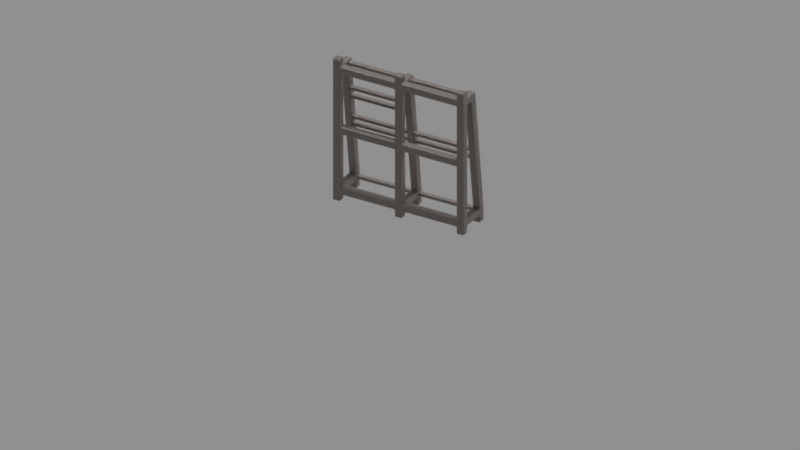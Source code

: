 # Source: human_futuristic_weapon_rack.blend  (saved by Blender 2.79.0; exported with 4.5.12 LTS)
import bpy
from mathutils import Matrix  # noqa: F401  (used for matrix-valued properties, if any)

bpy.ops.wm.read_factory_settings(use_empty=True)
scene = bpy.context.scene
scene.name = 'Scene'

# ---- collections
col_collection_1 = bpy.data.collections.new('Collection 1'); scene.collection.children.link(col_collection_1)

# ---- materials (node trees are filled in below, after node groups)
mat_etal__brushed__light_gray = bpy.data.materials.new('Μetal, brushed, light gray')
mat_etal__brushed__light_gray.alpha_threshold = 0.0
mat_etal__brushed__light_gray.diffuse_color = (0.5504, 0.5504, 0.5504, 1.0)
mat_etal__brushed__light_gray.roughness = 0.5
mat_etal__brushed__light_gray.line_color = (0.0, 0.0, 0.0, 1.0)

# ---- material node trees
mat_etal__brushed__light_gray.use_nodes = True; mat_etal__brushed__light_gray.node_tree.nodes.clear()
_N = mat_etal__brushed__light_gray.node_tree.nodes; _L = mat_etal__brushed__light_gray.node_tree.links
n0 = _N.new('ShaderNodeOutputMaterial'); n0.name = 'Material Output'; n0.location = (274, 239)
n1 = _N.new('ShaderNodeBsdfPrincipled'); n1.name = 'Principled BSDF'; n1.location = (63, 643)
n1.width = 150
n1.subsurface_method = 'BURLEY'
n1.inputs[1].default_value = 1.0
n1.inputs[3].default_value = 1.45
n1.inputs[9].default_value = (1.0, 1.0, 1.0)
n2 = _N.new('ShaderNodeRGB'); n2.name = 'RGB'; n2.location = (-171, 640)
n2.outputs[0].default_value = (0.3835, 0.3431, 0.3189, 1.0)
n3 = _N.new('ShaderNodeHueSaturation'); n3.name = 'Hue Saturation Value'; n3.location = (55, 106)
n3.inputs[2].default_value = 0.1
n4 = _N.new('ShaderNodeTexWave'); n4.name = 'Wave Texture'; n4.location = (-168, 98)
n4.bands_direction = 'DIAGONAL'
n4.rings_direction = 'SPHERICAL'
n4.inputs[1].default_value = 75.0
n4.inputs[6].default_value = 1.571
n5 = _N.new('ShaderNodeMapping'); n5.name = 'Mapping'; n5.location = (-458, 130)
n5.inputs[2].default_value = (0.0, 0.7854, 0.0)
n6 = _N.new('ShaderNodeTexCoord'); n6.name = 'Texture Coordinate'; n6.location = (-668, 113)
n7 = _N.new('ShaderNodeDisplacement'); n7.name = 'Displacement'; n7.location = (0, 0)
n7.inputs[1].default_value = 0.0
n7.inputs[2].default_value = 0.1
_L.new(n2.outputs[0], n1.inputs[0])
_L.new(n1.outputs[0], n0.inputs[0])
_L.new(n4.outputs[0], n3.inputs[4])
_L.new(n5.outputs[0], n4.inputs[0])
_L.new(n6.outputs[0], n5.inputs[0])
_L.new(n3.outputs[0], n7.inputs[0])
_L.new(n7.outputs[0], n0.inputs[2])
n0.is_active_output = True

# ---- world
world_world = bpy.data.worlds.new('World'); scene.world = world_world
world_world.color = (0.277, 0.277, 0.277)
world_world.use_sun_shadow = False
world_world.sun_shadow_jitter_overblur = 0.0
world_world.cycles.sampling_method = 'MANUAL'

# ---- cameras
cam_camera = bpy.data.cameras.new('Camera')
cam_camera.type = 'ORTHO'
cam_camera.sensor_fit = 'HORIZONTAL'
cam_camera.clip_end = 100.0
cam_camera.lens = 35.0
cam_camera.sensor_width = 22.2
cam_camera.sensor_height = 14.7
cam_camera.ortho_scale = 5.0
cam_camera.display_size = 2.0
cam_camera.dof.focus_distance = 0.0

# ---- lights
light_sun = bpy.data.lights.new('Sun', 'SUN')
light_sun.transmission_factor = 0.0
light_sun.angle = 0.1993
light_sun.energy = 5.0
light_sun.shadow_buffer_clip_start = 0.5
light_sun.shadow_soft_size = 0.1
light_sun.shadow_cascade_max_distance = 1000.0

# ---- meshes
me_cube_003 = bpy.data.meshes.new('Cube.003')
me_cube_003.from_pydata([(-0.025, -0.025, 0.0), (-0.025, -0.025, 1.0), (-0.025, 0.025, 0.0), (-0.025, 0.025, 1.0), (0.025, -0.025, 0.0), (0.025, -0.025, 1.0), (0.025, 0.025, 0.0), (0.025, 0.025, 1.0), (-0.025, -0.025, 0.475), (-0.025, 0.025, 0.475), (0.025, 0.025, 0.475), (0.025, -0.025, 0.475), (-0.025, -0.025, 0.9), (-0.025, 0.025, 0.9), (0.025, 0.025, 0.9), (0.025, -0.025, 0.9), (-0.025, 0.025, 0.1), (0.025, 0.025, 0.1), (0.025, -0.025, 0.1), (-0.025, -0.025, 0.1), (-0.025, -0.025, 0.95), (-0.025, 0.025, 0.95), (0.025, 0.025, 0.95), (0.025, -0.025, 0.95), (-0.025, 0.025, 0.05), (0.025, 0.025, 0.05), (0.025, -0.025, 0.05), (-0.025, -0.025, 0.05), (-0.025, 0.025, 0.525), (0.025, 0.025, 0.525), (0.025, -0.025, 0.525), (-0.025, -0.025, 0.525), (-0.475, -0.025, 0.0), (-0.475, -0.025, 1.0), (-0.475, 0.025, 0.0), (-0.475, 0.025, 1.0), (-0.425, -0.025, 0.0), (-0.425, -0.025, 1.0), (-0.425, 0.025, 0.0), (-0.425, 0.025, 1.0), (-0.475, -0.025, 0.475), (-0.475, 0.025, 0.475), (-0.425, 0.025, 0.475), (-0.425, -0.025, 0.475), (-0.475, -0.025, 0.9), (-0.475, 0.025, 0.9), (-0.425, 0.025, 0.9), (-0.425, -0.025, 0.9), (-0.475, 0.025, 0.1), (-0.425, 0.025, 0.1), (-0.425, -0.025, 0.1), (-0.475, -0.025, 0.1), (-0.475, -0.025, 0.95), (-0.475, 0.025, 0.95), (-0.425, 0.025, 0.95), (-0.425, -0.025, 0.95), (-0.475, 0.025, 0.05), (-0.425, 0.025, 0.05), (-0.425, -0.025, 0.05), (-0.475, -0.025, 0.05), (-0.475, 0.025, 0.525), (-0.425, 0.025, 0.525), (-0.425, -0.025, 0.525), (-0.475, -0.025, 0.525), (0.425, -0.025, 0.0), (0.425, -0.025, 1.0), (0.425, 0.025, 0.0), (0.425, 0.025, 1.0), (0.475, -0.025, 0.0), (0.475, -0.025, 1.0), (0.475, 0.025, 0.0), (0.475, 0.025, 1.0), (0.425, -0.025, 0.475), (0.425, 0.025, 0.475), (0.475, 0.025, 0.475), (0.475, -0.025, 0.475), (0.425, -0.025, 0.9), (0.425, 0.025, 0.9), (0.475, 0.025, 0.9), (0.475, -0.025, 0.9), (0.425, 0.025, 0.1), (0.475, 0.025, 0.1), (0.475, -0.025, 0.1), (0.425, -0.025, 0.1), (0.425, -0.025, 0.95), (0.425, 0.025, 0.95), (0.475, 0.025, 0.95), (0.475, -0.025, 0.95), (0.425, 0.025, 0.05), (0.475, 0.025, 0.05), (0.475, -0.025, 0.05), (0.425, -0.025, 0.05), (0.425, 0.025, 0.525), (0.475, 0.025, 0.525), (0.475, -0.025, 0.525), (0.425, -0.025, 0.525), (-0.025, 0.225, 0.1), (0.025, 0.225, 0.1), (-0.025, 0.225, 0.05), (0.025, 0.225, 0.05), (-0.475, 0.225, 0.1), (-0.425, 0.225, 0.1), (-0.475, 0.225, 0.05), (-0.425, 0.225, 0.05), (0.425, 0.225, 0.1), (0.475, 0.225, 0.1), (0.425, 0.225, 0.05), (0.475, 0.225, 0.05), (-0.025, 0.075, 0.95), (-0.025, 0.075, 0.9), (0.025, 0.075, 0.95), (0.025, 0.075, 0.9), (-0.475, 0.075, 0.95), (-0.475, 0.075, 0.9), (-0.425, 0.075, 0.95), (-0.425, 0.075, 0.9), (0.425, 0.075, 0.95), (0.425, 0.075, 0.9), (0.475, 0.075, 0.95), (0.475, 0.075, 0.9), (0.425, 0.175, 0.05), (0.475, 0.175, 0.05), (0.475, 0.175, 0.1), (0.425, 0.175, 0.1), (-0.025, 0.175, 0.1), (-0.025, 0.175, 0.05), (0.025, 0.175, 0.05), (0.025, 0.175, 0.1), (-0.425, 0.175, 0.05), (-0.425, 0.175, 0.1), (-0.475, 0.175, 0.1), (-0.475, 0.175, 0.05), (-0.025, 0.225, 2.794e-09), (0.025, 0.225, 2.794e-09), (-0.475, 0.225, 2.794e-09), (-0.425, 0.225, 2.794e-09), (0.425, 0.225, 2.794e-09), (0.475, 0.225, 2.794e-09), (-0.425, 0.175, 2.794e-09), (0.425, 0.175, 2.794e-09), (0.025, 0.175, 2.794e-09), (-0.475, 0.175, 2.794e-09), (0.475, 0.175, 2.794e-09), (-0.025, 0.175, 2.794e-09), (-0.025, 0.125, 0.95), (0.025, 0.125, 0.95), (-0.475, 0.125, 0.95), (-0.425, 0.125, 0.95), (0.425, 0.125, 0.95), (0.475, 0.125, 0.95), (-0.475, 0.13, 0.9), (-0.425, 0.13, 0.9), (-0.025, 0.13, 0.9), (0.025, 0.13, 0.9), (0.425, 0.13, 0.9), (0.475, 0.13, 0.9), (0.01748, 0.1873, 0.06199), (0.01748, 0.1873, 0.089), (0.01748, 0.2143, 0.06199), (0.01748, 0.2143, 0.089), (0.4374, 0.1873, 0.06199), (0.4374, 0.1873, 0.089), (0.4374, 0.2143, 0.06199), (0.4374, 0.2143, 0.089), (-0.437, 0.1873, 0.06199), (-0.437, 0.1873, 0.089), (-0.437, 0.2143, 0.06199), (-0.437, 0.2143, 0.089), (-0.01704, 0.1873, 0.06199), (-0.01704, 0.1873, 0.089), (-0.01704, 0.2143, 0.06199), (-0.01704, 0.2143, 0.089), (-0.437, 0.1405, 0.458), (-0.437, 0.1405, 0.4851), (-0.437, 0.1675, 0.458), (-0.437, 0.1675, 0.4851), (-0.01704, 0.1405, 0.458), (-0.01704, 0.1405, 0.4851), (-0.01704, 0.1675, 0.458), (-0.01704, 0.1675, 0.4851), (-0.437, 0.128, 0.5147), (-0.437, 0.128, 0.5417), (-0.437, 0.155, 0.5147), (-0.437, 0.155, 0.5417), (-0.01704, 0.128, 0.5147), (-0.01704, 0.128, 0.5417), (-0.01704, 0.155, 0.5147), (-0.01704, 0.155, 0.5417), (-0.437, 0.1142, 0.6669), (-0.437, 0.1142, 0.6939), (-0.437, 0.1412, 0.6669), (-0.437, 0.1412, 0.6939), (-0.01704, 0.1142, 0.6669), (-0.01704, 0.1142, 0.6939), (-0.01704, 0.1412, 0.6669), (-0.01704, 0.1412, 0.6939), (-0.437, 0.09979, 0.7318), (-0.437, 0.09979, 0.7588), (-0.437, 0.1268, 0.7318), (-0.437, 0.1268, 0.7588), (-0.01704, 0.09979, 0.7318), (-0.01704, 0.09979, 0.7588), (-0.01704, 0.1268, 0.7318), (-0.01704, 0.1268, 0.7588), (-0.437, 0.08604, 0.9095), (-0.437, 0.08604, 0.9365), (-0.437, 0.1131, 0.9095), (-0.437, 0.1131, 0.9365), (-0.01704, 0.08604, 0.9095), (-0.01704, 0.08604, 0.9365), (-0.01704, 0.1131, 0.9095), (-0.01704, 0.1131, 0.9365), (0.4353, 0.1675, 0.4851), (0.4353, 0.1675, 0.458), (0.4353, 0.1405, 0.4851), (0.4353, 0.1405, 0.458), (0.01533, 0.1675, 0.4851), (0.01533, 0.1675, 0.458), (0.01533, 0.1405, 0.4851), (0.01533, 0.1405, 0.458), (0.01778, 0.128, 0.5147), (0.01778, 0.128, 0.5417), (0.01778, 0.155, 0.5147), (0.01778, 0.155, 0.5417), (0.4377, 0.128, 0.5147), (0.4377, 0.128, 0.5417), (0.4377, 0.155, 0.5147), (0.4377, 0.155, 0.5417), (0.01551, 0.08604, 0.9095), (0.01551, 0.08604, 0.9365), (0.01551, 0.1131, 0.9095), (0.01551, 0.1131, 0.9365), (0.4355, 0.08604, 0.9095), (0.4355, 0.08604, 0.9365), (0.4355, 0.1131, 0.9095), (0.4355, 0.1131, 0.9365)], [], [(20, 1, 3, 21), (21, 3, 7, 22), (22, 7, 5, 23), (23, 5, 1, 20), (2, 6, 4, 0), (7, 3, 1, 5), (18, 11, 8, 19), (17, 10, 11, 18), (16, 9, 10, 17), (19, 8, 9, 16), (30, 15, 12, 31), (29, 14, 15, 30), (28, 13, 14, 29), (31, 12, 13, 28), (9, 42, 61, 28), (102, 103, 135, 134), (8, 43, 42, 9), (26, 18, 19, 27), (15, 23, 20, 12), (31, 62, 43, 8), (54, 46, 115, 114), (28, 61, 62, 31), (4, 26, 27, 0), (6, 25, 26, 4), (2, 24, 25, 6), (0, 27, 24, 2), (13, 46, 54, 21), (9, 28, 29, 10), (12, 47, 46, 13), (11, 30, 31, 8), (52, 33, 35, 53), (53, 35, 39, 54), (54, 39, 37, 55), (55, 37, 33, 52), (34, 38, 36, 32), (39, 35, 33, 37), (50, 43, 40, 51), (49, 42, 43, 50), (48, 41, 42, 49), (51, 40, 41, 48), (62, 47, 44, 63), (61, 46, 47, 62), (60, 45, 46, 61), (63, 44, 45, 60), (59, 51, 48, 56), (125, 124, 96, 98), (20, 55, 47, 12), (58, 50, 51, 59), (47, 55, 52, 44), (21, 54, 55, 20), (53, 54, 114, 112), (44, 52, 53, 45), (36, 58, 59, 32), (38, 57, 58, 36), (34, 56, 57, 38), (32, 59, 56, 34), (40, 63, 60, 41), (41, 60, 61, 42), (22, 85, 77, 14), (43, 62, 63, 40), (84, 65, 67, 85), (85, 67, 71, 86), (86, 71, 69, 87), (87, 69, 65, 84), (66, 70, 68, 64), (71, 67, 65, 69), (82, 75, 72, 83), (81, 74, 75, 82), (80, 73, 74, 81), (83, 72, 73, 80), (94, 79, 76, 95), (93, 78, 79, 94), (92, 77, 78, 93), (95, 76, 77, 92), (23, 84, 85, 22), (129, 128, 103, 101), (89, 81, 82, 90), (90, 82, 83, 91), (79, 87, 84, 76), (78, 86, 87, 79), (78, 77, 117, 119), (15, 76, 84, 23), (68, 90, 91, 64), (70, 89, 90, 68), (66, 88, 89, 70), (64, 91, 88, 66), (14, 77, 76, 15), (73, 92, 93, 74), (74, 93, 94, 75), (75, 94, 95, 72), (10, 73, 72, 11), (11, 72, 95, 30), (30, 95, 92, 29), (29, 92, 73, 10), (17, 80, 88, 25), (25, 88, 91, 26), (26, 91, 83, 18), (18, 83, 80, 17), (27, 58, 57, 24), (24, 57, 49, 16), (16, 49, 50, 19), (19, 50, 58, 27), (98, 96, 97, 99), (102, 100, 101, 103), (106, 104, 105, 107), (120, 123, 104, 106), (127, 126, 99, 97), (99, 126, 140, 133), (122, 121, 107, 105), (131, 130, 100, 102), (98, 99, 133, 132), (113, 130, 129, 115), (109, 124, 127, 111), (117, 123, 122, 119), (13, 21, 108, 109), (46, 45, 113, 115), (21, 22, 110, 108), (77, 85, 116, 117), (22, 14, 111, 110), (85, 86, 118, 116), (14, 13, 109, 111), (86, 78, 119, 118), (45, 53, 112, 113), (81, 89, 121, 122), (88, 80, 123, 120), (80, 81, 122, 123), (89, 88, 120, 121), (25, 24, 125, 126), (16, 17, 127, 124), (17, 25, 126, 127), (24, 16, 124, 125), (56, 48, 130, 131), (57, 56, 131, 128), (48, 49, 129, 130), (49, 57, 128, 129), (142, 139, 136, 137), (138, 141, 134, 135), (140, 143, 132, 133), (121, 120, 139, 142), (106, 107, 137, 136), (128, 131, 141, 138), (107, 121, 142, 137), (103, 128, 138, 135), (126, 125, 143, 140), (120, 106, 136, 139), (125, 98, 132, 143), (131, 102, 134, 141), (116, 118, 149, 148), (112, 114, 147, 146), (108, 110, 145, 144), (155, 154, 148, 149), (153, 152, 144, 145), (151, 150, 146, 147), (101, 100, 150, 151), (97, 96, 152, 153), (110, 111, 153, 145), (108, 144, 152, 109), (112, 146, 150, 113), (114, 115, 151, 147), (105, 104, 154, 155), (118, 119, 155, 149), (116, 148, 154, 117), (105, 155, 119, 122), (97, 153, 111, 127), (101, 151, 115, 129), (100, 130, 113, 150), (96, 124, 109, 152), (104, 123, 117, 154), (168, 169, 165, 164), (158, 159, 163, 162), (166, 167, 171, 170), (160, 161, 157, 156), (158, 162, 160, 156), (163, 159, 157, 161), (166, 170, 168, 164), (171, 167, 165, 169), (176, 177, 173, 172), (174, 175, 179, 178), (174, 178, 176, 172), (179, 175, 173, 177), (184, 185, 181, 180), (182, 183, 187, 186), (182, 186, 184, 180), (187, 183, 181, 185), (192, 193, 189, 188), (190, 191, 195, 194), (190, 194, 192, 188), (195, 191, 189, 193), (200, 201, 197, 196), (198, 199, 203, 202), (198, 202, 200, 196), (203, 199, 197, 201), (208, 209, 205, 204), (206, 207, 211, 210), (206, 210, 208, 204), (211, 207, 205, 209), (212, 216, 218, 214), (217, 213, 215, 219), (217, 216, 212, 213), (215, 214, 218, 219), (224, 225, 221, 220), (222, 223, 227, 226), (222, 226, 224, 220), (227, 223, 221, 225), (232, 233, 229, 228), (230, 231, 235, 234), (230, 234, 232, 228), (235, 231, 229, 233)])
me_cube_003.materials.append(None)
me_cube_003.use_remesh_preserve_volume = False
me_cube_003.use_remesh_preserve_attributes = False
me_cube_003.use_mirror_vertex_groups = False
me_cube_003.update()

# ---- objects
ob_camera = bpy.data.objects.new('Camera', cam_camera)
ob_sun = bpy.data.objects.new('Sun', light_sun)
ob_weapon_rack = bpy.data.objects.new('weapon rack', me_cube_003)

# ---- transforms, parenting, visibility, modifiers, constraints
ob_camera.location = (5.178, -8.71, 5.3)
ob_camera.rotation_euler = (1.084, 0.0, 0.5364)
ob_camera.lineart.crease_threshold = 0.0
ob_sun.location = (0.0, 5.0, 10.0)
ob_sun.rotation_euler = (-0.4102, -0.0, 0.0)
ob_sun.hide_viewport = True
ob_sun.lineart.crease_threshold = 0.0
ob_weapon_rack.location = (0.0, 0.0, 0.0)
ob_weapon_rack.scale = (1.0, 1.0, 1.0)
ob_weapon_rack.lineart.crease_threshold = 0.0
ob_weapon_rack.material_slots[0].link = 'OBJECT'; ob_weapon_rack.material_slots[0].material = mat_etal__brushed__light_gray
_m = ob_weapon_rack.modifiers.new('Bevel', 'BEVEL')
_m.width = 0.005
_m.width_pct = 0.005
_m.segments = 2
_m.limit_method = 'NONE'
_m.spread = 0.0

# ---- collection membership
col_collection_1.objects.link(ob_camera)
col_collection_1.objects.link(ob_sun)
col_collection_1.objects.link(ob_weapon_rack)

# ---- scene / render settings (as saved in the file)
scene.camera = ob_camera
scene.frame_start = 1; scene.frame_end = 250; scene.frame_set(1)
scene.render.engine = 'CYCLES'
scene.render.resolution_percentage = 50
scene.render.dither_intensity = 0.0
scene.cycles.feature_set = 'EXPERIMENTAL'
scene.cycles.samples = 64
scene.cycles.sampling_pattern = 'TABULATED_SOBOL'
scene.cycles.use_adaptive_sampling = False
scene.cycles.use_light_tree = False
scene.cycles.caustics_reflective = False
scene.cycles.caustics_refractive = False
scene.cycles.blur_glossy = 0.0
scene.cycles.max_bounces = 2
scene.cycles.diffuse_bounces = 2
scene.cycles.glossy_bounces = 2
scene.cycles.transmission_bounces = 2
scene.cycles.volume_bounces = 2
scene.cycles.transparent_max_bounces = 2
scene.cycles.use_animated_seed = True
scene.cycles.sample_clamp_indirect = 0.0
scene.view_settings.view_transform = 'Standard'
bpy.context.view_layer.update()
